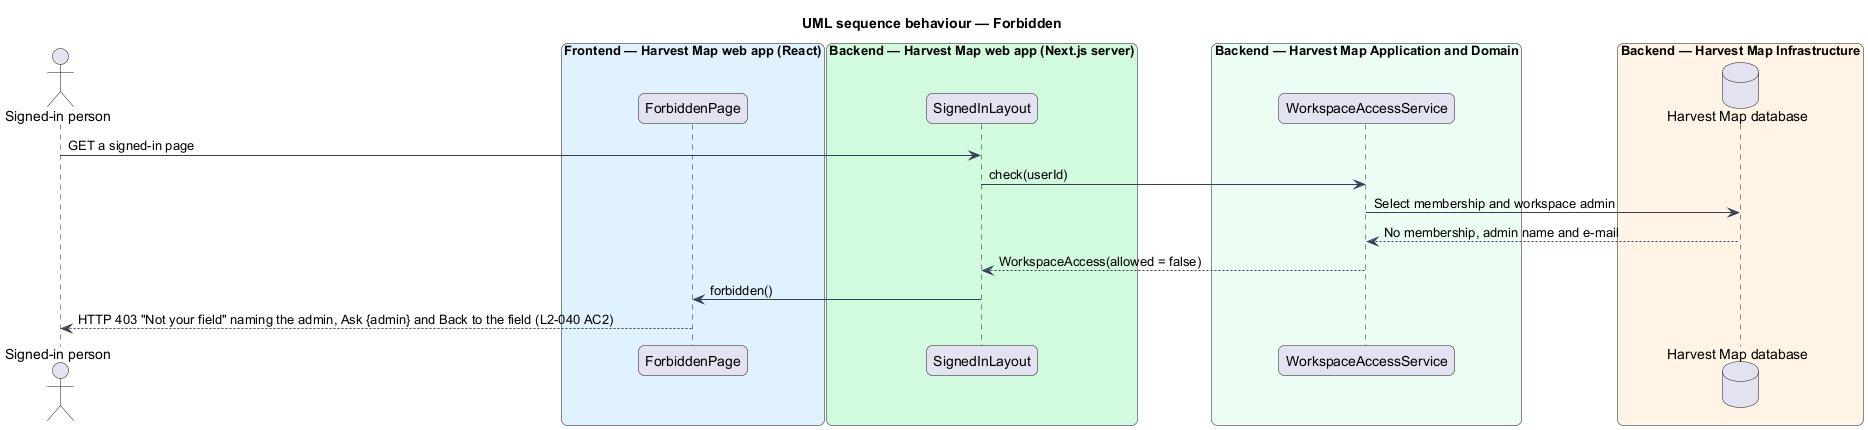

The diagram above was rendered by PlantUML. Its source (embedded in the PNG):
@startuml
title UML sequence behaviour — Forbidden
skinparam backgroundColor #FFFFFF
skinparam shadowing false
skinparam roundcorner 12
skinparam defaultFontName Arial
skinparam ArrowColor #344054
actor "Signed-in person" as actor
box "Frontend — Harvest Map web app (React)" #E0F2FE
  participant "ForbiddenPage" as fb
end box
box "Backend — Harvest Map web app (Next.js server)" #D1FADF
  participant "SignedInLayout" as layout
end box
box "Backend — Harvest Map Application and Domain" #ECFDF3
  participant "WorkspaceAccessService" as access
end box
box "Backend — Harvest Map Infrastructure" #FFF4E5
  database "Harvest Map database" as db
end box
actor -> layout : GET a signed-in page
layout -> access : check(userId)
access -> db : Select membership and workspace admin
db --> access : No membership, admin name and e-mail
access --> layout : WorkspaceAccess(allowed = false)
layout -> fb : forbidden()
fb --> actor : HTTP 403 "Not your field" naming the admin, Ask {admin} and Back to the field (L2-040 AC2)
@enduml